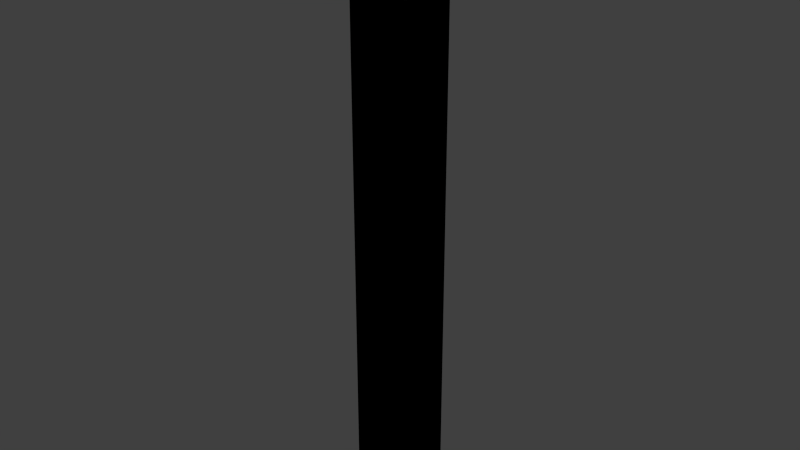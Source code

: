 # Source: Wand.blend  (saved by Blender 2.83.19; exported with 4.5.12 LTS)
import bpy
from mathutils import Matrix  # noqa: F401  (used for matrix-valued properties, if any)

bpy.ops.wm.read_factory_settings(use_empty=True)
scene = bpy.context.scene
scene.name = 'Scene'

# ---- materials (node trees are filled in below, after node groups)
mat_black_metal = bpy.data.materials.new('Black Metal')
mat_black_metal.alpha_threshold = 0.0
mat_black_metal.diffuse_color = (0.0, 0.0, 0.0, 1.0)
mat_black_metal.roughness = 0.5
mat_black_metal.line_color = (0.0, 0.0, 0.0, 1.0)
mat_white_metal = bpy.data.materials.new('White Metal')

# ---- material node trees
mat_white_metal.use_nodes = True; mat_white_metal.node_tree.nodes.clear()
_N = mat_white_metal.node_tree.nodes; _L = mat_white_metal.node_tree.links
n0 = _N.new('ShaderNodeBsdfPrincipled'); n0.name = 'Principled BSDF'; n0.location = (10, 300)
n0.distribution = 'GGX'
n0.subsurface_method = 'BURLEY'
n0.inputs[3].default_value = 1.45
n0.inputs[27].default_value = (0.0, 0.0, 0.0, 1.0)
n0.inputs[28].default_value = 1.0
n1 = _N.new('ShaderNodeOutputMaterial'); n1.name = 'Material Output'; n1.location = (300, 300)
_L.new(n0.outputs[0], n1.inputs[0])
n1.is_active_output = True

# ---- world
world_world = bpy.data.worlds.new('World'); scene.world = world_world
world_world.color = (0.05088, 0.05088, 0.05088)
world_world.use_sun_shadow = False
world_world.sun_shadow_jitter_overblur = 0.0
world_world.cycles.sampling_method = 'NONE'
world_world.cycles.sample_map_resolution = 256

# ---- meshes
me_wand = bpy.data.meshes.new('Wand')
me_wand.from_pydata([(-0.025, 0.525, -0.025), (-0.025, 0.525, 0.025), (0.025, 0.525, 0.025), (0.025, 0.525, -0.025), (0.025, 0.45, -0.025), (0.025, 0.45, 0.025), (-0.025, 0.45, 0.025), (-0.025, 0.45, -0.025), (0.025, 0.0, -0.025), (0.025, 0.0, 0.025), (-0.025, 0.0, 0.025), (-0.025, 0.0, -0.025)], [], [(6, 5, 2, 1), (4, 7, 0, 3), (5, 4, 3, 2), (7, 6, 1, 0), (4, 5, 9, 8), (6, 7, 11, 10), (5, 6, 10, 9), (7, 4, 8, 11), (8, 9, 10, 11), (1, 2, 3, 0)])
me_wand.polygons.foreach_set('material_index', [1, 1, 1, 1, 0, 0, 0, 0, 0, 1])
me_wand.materials.append(mat_black_metal)
me_wand.materials.append(mat_white_metal)
me_wand.use_remesh_preserve_volume = False
me_wand.use_remesh_preserve_attributes = False
me_wand.use_mirror_vertex_groups = False
me_wand.update()

# ---- objects
ob_wand = bpy.data.objects.new('Wand', me_wand)

# ---- transforms, parenting, visibility, modifiers, constraints
ob_wand.location = (0.0, 0.0, 0.0)
ob_wand.rotation_euler = (1.571, -0.0, 0.0)
ob_wand.lock_rotations_4d = False
ob_wand.empty_display_type = 'ARROWS'
ob_wand.lineart.crease_threshold = 0.0

# ---- collection membership
scene.collection.objects.link(ob_wand)

# ---- scene / render settings (as saved in the file)
scene.frame_start = 1; scene.frame_end = 250; scene.frame_set(1)
scene.render.engine = 'CYCLES'
scene.render.resolution_percentage = 50
scene.render.dither_intensity = 0.0
scene.cycles.use_denoising = False
scene.cycles.samples = 10
scene.cycles.sampling_pattern = 'TABULATED_SOBOL'
scene.cycles.light_sampling_threshold = 0.0
scene.cycles.use_adaptive_sampling = False
scene.cycles.use_light_tree = False
scene.cycles.blur_glossy = 0.0
scene.cycles.pixel_filter_type = 'GAUSSIAN'
scene.cycles.sample_clamp_indirect = 0.0
scene.view_settings.view_transform = 'Standard'
bpy.context.view_layer.update()

# ---- added for rendering (the .blend has no active camera and no usable light): camera, sun
cam_auto = bpy.data.cameras.new('AutoCamera')
cam_auto.lens = 50.0
cam_auto.sensor_width = 36.0
cam_auto.clip_end = 1000.0
ob_auto_camera = bpy.data.objects.new('AutoCamera', cam_auto)
scene.collection.objects.link(ob_auto_camera)
ob_auto_camera.location = (0.490129, -0.588155, 0.654603)
ob_auto_camera.rotation_euler = (1.09748, -7.21219e-08, 0.694738)
scene.camera = ob_auto_camera
light_auto_sun = bpy.data.lights.new('AutoSun', 'SUN')
light_auto_sun.energy = 3.0
light_auto_sun.angle = 0.0523599
ob_auto_sun = bpy.data.objects.new('AutoSun', light_auto_sun)
scene.collection.objects.link(ob_auto_sun)
ob_auto_sun.rotation_euler = (0.872665, 0.174533, 0.523599)
bpy.context.view_layer.update()
